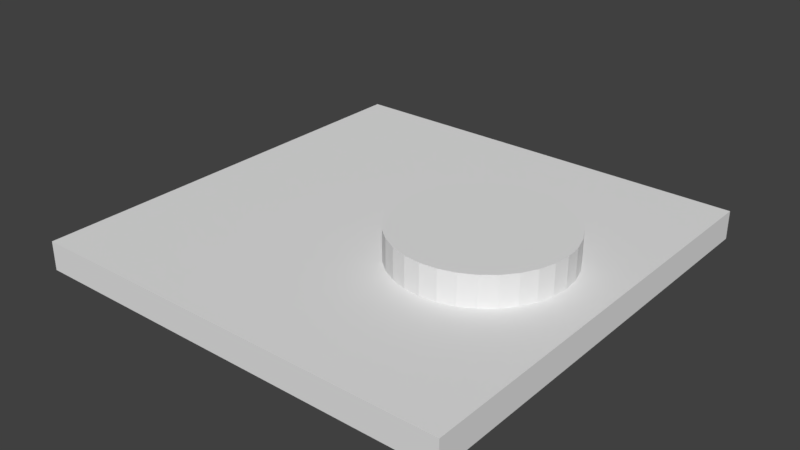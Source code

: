 # Source: Light.blend  (saved by Blender 2.77.0; exported with 4.5.12 LTS)
import bpy
from mathutils import Matrix  # noqa: F401  (used for matrix-valued properties, if any)

bpy.ops.wm.read_factory_settings(use_empty=True)
scene = bpy.context.scene
scene.name = 'Scene'

# ---- collections
col_collection_1 = bpy.data.collections.new('Collection 1'); scene.collection.children.link(col_collection_1)

# ---- world
world_world = bpy.data.worlds.new('World'); scene.world = world_world
world_world.color = (0.05088, 0.05088, 0.05088)
world_world.use_sun_shadow = False
world_world.sun_shadow_jitter_overblur = 0.0
world_world.cycles.sampling_method = 'MANUAL'

# ---- meshes
me_cylinder = bpy.data.meshes.new('Cylinder')
me_cylinder.from_pydata([(0.0, 0.02962, -0.005782), (0.0, 0.02962, 0.005782), (0.005778, 0.02905, -0.005782), (0.005778, 0.02905, 0.005782), (0.01133, 0.02736, -0.005782), (0.01133, 0.02736, 0.005782), (0.01645, 0.02463, -0.005782), (0.01645, 0.02463, 0.005782), (0.02094, 0.02094, -0.005782), (0.02094, 0.02094, 0.005782), (0.02463, 0.01645, -0.005782), (0.02463, 0.01645, 0.005782), (0.02736, 0.01133, -0.005782), (0.02736, 0.01133, 0.005782), (0.02905, 0.005778, -0.005782), (0.02905, 0.005778, 0.005782), (0.02962, 2.236e-09, -0.005782), (0.02962, 2.236e-09, 0.005782), (0.02905, -0.005778, -0.005782), (0.02905, -0.005778, 0.005782), (0.02736, -0.01133, -0.005782), (0.02736, -0.01133, 0.005782), (0.02463, -0.01645, -0.005782), (0.02463, -0.01645, 0.005782), (0.02094, -0.02094, -0.005782), (0.02094, -0.02094, 0.005782), (0.01645, -0.02463, -0.005782), (0.01645, -0.02463, 0.005782), (0.01133, -0.02736, -0.005782), (0.01133, -0.02736, 0.005782), (0.005778, -0.02905, -0.005782), (0.005778, -0.02905, 0.005782), (-9.65e-09, -0.02962, -0.005782), (-9.65e-09, -0.02962, 0.005782), (-0.005778, -0.02905, -0.005782), (-0.005778, -0.02905, 0.005782), (-0.01133, -0.02736, -0.005782), (-0.01133, -0.02736, 0.005782), (-0.01645, -0.02463, -0.005782), (-0.01645, -0.02463, 0.005782), (-0.02094, -0.02094, -0.005782), (-0.02094, -0.02094, 0.005782), (-0.02463, -0.01645, -0.005782), (-0.02463, -0.01645, 0.005782), (-0.02736, -0.01133, -0.005782), (-0.02736, -0.01133, 0.005782), (-0.02905, -0.005778, -0.005782), (-0.02905, -0.005778, 0.005782), (-0.02962, 2.86e-08, -0.005782), (-0.02962, 2.86e-08, 0.005782), (-0.02905, 0.005778, -0.005782), (-0.02905, 0.005778, 0.005782), (-0.02736, 0.01133, -0.005782), (-0.02736, 0.01133, 0.005782), (-0.02463, 0.01645, -0.005782), (-0.02463, 0.01645, 0.005782), (-0.02094, 0.02094, -0.005782), (-0.02094, 0.02094, 0.005782), (-0.01645, 0.02463, -0.005782), (-0.01645, 0.02463, 0.005782), (-0.01133, 0.02736, -0.005782), (-0.01133, 0.02736, 0.005782), (-0.005778, 0.02905, -0.005782), (-0.005778, 0.02905, 0.005782)], [], [(0, 1, 3, 2), (2, 3, 5, 4), (4, 5, 7, 6), (6, 7, 9, 8), (8, 9, 11, 10), (10, 11, 13, 12), (12, 13, 15, 14), (14, 15, 17, 16), (16, 17, 19, 18), (18, 19, 21, 20), (20, 21, 23, 22), (22, 23, 25, 24), (24, 25, 27, 26), (26, 27, 29, 28), (28, 29, 31, 30), (30, 31, 33, 32), (32, 33, 35, 34), (34, 35, 37, 36), (36, 37, 39, 38), (38, 39, 41, 40), (40, 41, 43, 42), (42, 43, 45, 44), (44, 45, 47, 46), (46, 47, 49, 48), (48, 49, 51, 50), (50, 51, 53, 52), (52, 53, 55, 54), (54, 55, 57, 56), (56, 57, 59, 58), (58, 59, 61, 60), (3, 1, 63, 61, 59, 57, 55, 53, 51, 49, 47, 45, 43, 41, 39, 37, 35, 33, 31, 29, 27, 25, 23, 21, 19, 17, 15, 13, 11, 9, 7, 5), (60, 61, 63, 62), (62, 63, 1, 0), (0, 2, 4, 6, 8, 10, 12, 14, 16, 18, 20, 22, 24, 26, 28, 30, 32, 34, 36, 38, 40, 42, 44, 46, 48, 50, 52, 54, 56, 58, 60, 62)])
_uv = me_cylinder.uv_layers.new(name='UVMap')
_uv.uv.foreach_set('vector', [0.5955, 0.0, 0.5955, 0.3344, 0.5547, 0.3344, 0.5547, 0.0, 0.5547, 0.0, 0.5547, 0.3344, 0.5147, 0.3344, 0.5147, 2.99e-08, 0.5147, 2.99e-08, 0.5147, 0.3344, 0.477, 0.3344, 0.477, 1.993e-08, 0.477, 1.993e-08, 0.477, 0.3344, 0.4431, 0.3344, 0.4431, 1.993e-08, 0.4431, 1.993e-08, 0.4431, 0.3344, 0.4142, 0.3344, 0.4142, 1.993e-08, 0.264, 0.6656, 0.264, 1.0, 0.2301, 1.0, 0.2301, 0.6656, 0.2301, 0.6656, 0.2301, 1.0, 0.1924, 1.0, 0.1924, 0.6656, 0.1924, 0.6656, 0.1924, 1.0, 0.1524, 1.0, 0.1524, 0.6656, 0.1524, 0.6656, 0.1524, 1.0, 0.1116, 1.0, 0.1116, 0.6656, 0.1116, 0.6656, 0.1116, 1.0, 0.07161, 1.0, 0.07161, 0.6656, 0.07161, 0.6656, 0.07161, 1.0, 0.03392, 1.0, 0.03392, 0.6656, 0.03392, 0.6656, 0.03392, 1.0, 0.0, 1.0, 1.24e-08, 0.6656, 0.4142, 0.6688, 0.4142, 0.3344, 0.4481, 0.3344, 0.4481, 0.6688, 0.4481, 0.6688, 0.4481, 0.3344, 0.4858, 0.3344, 0.4858, 0.6688, 0.4858, 0.6688, 0.4858, 0.3344, 0.5258, 0.3344, 0.5258, 0.6688, 0.5258, 0.6688, 0.5258, 0.3344, 0.5666, 0.3344, 0.5666, 0.6688, 0.5666, 0.6688, 0.5666, 0.3344, 0.6066, 0.3344, 0.6066, 0.6688, 0.6066, 0.6688, 0.6066, 0.3344, 0.6443, 0.3344, 0.6443, 0.6688, 0.6443, 0.6688, 0.6443, 0.3344, 0.6783, 0.3344, 0.6783, 0.6688, 0.6783, 0.6688, 0.6783, 0.3344, 0.7071, 0.3344, 0.7071, 0.6688, 0.7071, 0.6688, 0.7071, 0.3344, 0.741, 0.3344, 0.741, 0.6688, 0.741, 0.6688, 0.741, 0.3344, 0.7787, 0.3344, 0.7787, 0.6688, 0.7787, 0.6688, 0.7787, 0.3344, 0.8187, 0.3344, 0.8187, 0.6688, 0.8187, 0.6688, 0.8187, 0.3344, 0.8595, 0.3344, 0.8595, 0.6688, 0.8595, 0.6688, 0.8595, 0.3344, 0.8995, 0.3344, 0.8995, 0.6688, 0.8995, 0.6688, 0.8995, 0.3344, 0.9372, 0.3344, 0.9372, 0.6688, 0.9372, 0.6688, 0.9372, 0.3344, 0.9712, 0.3344, 0.9712, 0.6688, 0.9712, 0.6688, 0.9712, 0.3344, 1.0, 0.3344, 1.0, 0.6688, 0.736, 1.993e-08, 0.736, 0.3344, 0.7071, 0.3344, 0.7071, 1.993e-08, 0.7071, 1.993e-08, 0.7071, 0.3344, 0.6732, 0.3344, 0.6732, 1.993e-08, 0.1867, 0.6656, 0.1467, 0.6592, 0.109, 0.6467, 0.07508, 0.6284, 0.04624, 0.6053, 0.02357, 0.578, 0.007959, 0.5477, 3.721e-08, 0.5156, 0.0, 0.4828, 0.007959, 0.4507, 0.02357, 0.4204, 0.04624, 0.3931, 0.07508, 0.3699, 0.109, 0.3517, 0.1467, 0.3392, 0.1867, 0.3328, 0.2275, 0.3328, 0.2675, 0.3392, 0.3052, 0.3517, 0.3391, 0.3699, 0.368, 0.3931, 0.3906, 0.4204, 0.4063, 0.4507, 0.4142, 0.4828, 0.4142, 0.5156, 0.4063, 0.5477, 0.3906, 0.578, 0.368, 0.6053, 0.3391, 0.6284, 0.3052, 0.6467, 0.2675, 0.6592, 0.2275, 0.6656, 0.6732, 1.993e-08, 0.6732, 0.3344, 0.6355, 0.3344, 0.6355, 1.993e-08, 0.6355, 1.993e-08, 0.6355, 0.3344, 0.5955, 0.3344, 0.5955, 0.0, 2.481e-08, 0.1828, 0.0, 0.15, 0.007959, 0.1179, 0.02357, 0.08758, 0.04624, 0.06033, 0.07508, 0.03715, 0.109, 0.01894, 0.1467, 0.006395, 0.1867, 9.966e-09, 0.2275, 0.0, 0.2675, 0.006395, 0.3052, 0.01894, 0.3391, 0.03715, 0.368, 0.06033, 0.3906, 0.08758, 0.4063, 0.1179, 0.4142, 0.15, 0.4142, 0.1828, 0.4063, 0.2149, 0.3906, 0.2452, 0.368, 0.2725, 0.3391, 0.2956, 0.3052, 0.3139, 0.2675, 0.3264, 0.2275, 0.3328, 0.1867, 0.3328, 0.1467, 0.3264, 0.109, 0.3139, 0.07508, 0.2956, 0.04624, 0.2725, 0.02357, 0.2452, 0.007959, 0.2149])
me_cylinder.use_remesh_preserve_volume = False
me_cylinder.use_remesh_preserve_attributes = False
me_cylinder.use_mirror_vertex_groups = False
me_cylinder.update()
me_cube = bpy.data.meshes.new('Cube')
me_cube.from_pydata([(-0.075, -0.07598, -0.005), (-0.075, -0.07598, 0.005), (-0.075, 0.07598, -0.005), (-0.075, 0.07598, 0.005), (0.075, -0.07598, -0.005), (0.075, -0.07598, 0.005), (0.075, 0.07598, -0.005), (0.075, 0.07598, 0.005)], [], [(1, 3, 2, 0), (3, 7, 6, 2), (7, 5, 4, 6), (5, 1, 0, 4), (0, 2, 6, 4), (5, 7, 3, 1)])
_uv = me_cube.uv_layers.new(name='UVMap')
_uv.uv.foreach_set('vector', [0.3333, 0.3333, 0.3333, 3.974e-08, 0.6667, 0.0, 0.6667, 0.3333, 3.974e-08, 0.6667, 0.0, 0.3333, 0.3333, 0.3333, 0.3333, 0.6667, 1.291e-07, 0.3333, 0.0, 8.941e-08, 0.3333, 0.0, 0.3333, 0.3333, 0.3333, 0.3333, 0.6667, 0.3333, 0.6667, 0.6667, 0.3333, 0.6667, 1.0, 0.0, 1.0, 0.3333, 0.6667, 0.3333, 0.6667, 2.98e-08, 0.0, 0.6667, 0.3333, 0.6667, 0.3333, 1.0, 4.967e-08, 1.0])
me_cube.use_remesh_preserve_volume = False
me_cube.use_remesh_preserve_attributes = False
me_cube.use_mirror_vertex_groups = False
me_cube.update()

# ---- objects
ob_light = bpy.data.objects.new('Light', me_cylinder)
ob_base = bpy.data.objects.new('Base', me_cube)

# ---- transforms, parenting, visibility, modifiers, constraints
ob_light.location = (0.03152, 0.0, 0.009856)
ob_light.lineart.crease_threshold = 0.0
_m = ob_light.modifiers.new('Boolean', 'BOOLEAN')
_m.operation = 'INTERSECT'
_m.solver = 'FAST'
ob_base.location = (0.0, 0.0, 0.0)
ob_base.lineart.crease_threshold = 0.0

# ---- collection membership
col_collection_1.objects.link(ob_light)
col_collection_1.objects.link(ob_base)

# ---- scene / render settings (as saved in the file)
scene.frame_start = 1; scene.frame_end = 250; scene.frame_set(1)
scene.render.engine = 'BLENDER_EEVEE_NEXT'
scene.render.resolution_percentage = 50
scene.render.dither_intensity = 0.0
scene.cycles.use_denoising = False
scene.cycles.samples = 128
scene.cycles.sampling_pattern = 'TABULATED_SOBOL'
scene.cycles.light_sampling_threshold = 0.0
scene.cycles.use_adaptive_sampling = False
scene.cycles.use_light_tree = False
scene.cycles.blur_glossy = 0.0
scene.cycles.sample_clamp_indirect = 0.0
scene.view_settings.view_transform = 'Standard'
bpy.context.view_layer.update()

# ---- added for rendering (the .blend has no active camera and no usable light): camera, sun
cam_auto = bpy.data.cameras.new('AutoCamera')
cam_auto.lens = 50.0
cam_auto.sensor_width = 36.0
cam_auto.clip_end = 1000.0
ob_auto_camera = bpy.data.objects.new('AutoCamera', cam_auto)
scene.collection.objects.link(ob_auto_camera)
ob_auto_camera.location = (0.198477, -0.238172, 0.164101)
ob_auto_camera.rotation_euler = (1.09748, -7.21219e-08, 0.694738)
scene.camera = ob_auto_camera
light_auto_sun = bpy.data.lights.new('AutoSun', 'SUN')
light_auto_sun.energy = 3.0
light_auto_sun.angle = 0.0523599
ob_auto_sun = bpy.data.objects.new('AutoSun', light_auto_sun)
scene.collection.objects.link(ob_auto_sun)
ob_auto_sun.rotation_euler = (0.872665, 0.174533, 0.523599)
bpy.context.view_layer.update()
